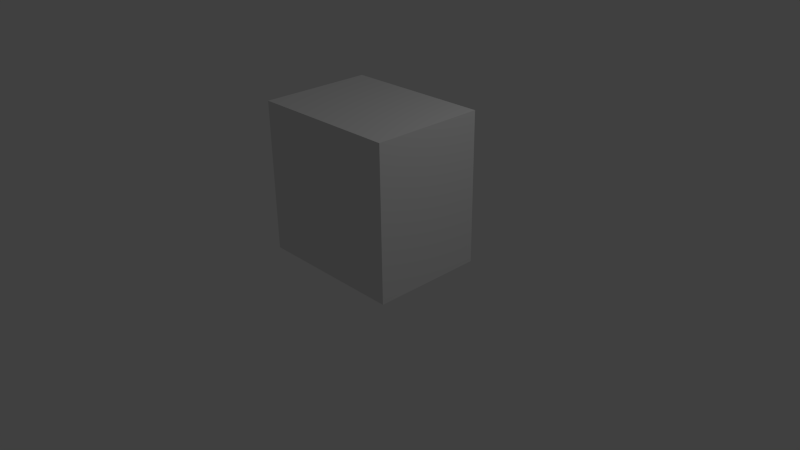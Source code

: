 # Source: PortalCube.blend  (saved by Blender 2.76.0; exported with 4.5.12 LTS)
import bpy
from mathutils import Matrix  # noqa: F401  (used for matrix-valued properties, if any)

bpy.ops.wm.read_factory_settings(use_empty=True)
scene = bpy.context.scene
scene.name = 'Scene'

# ---- collections
col_collection_1 = bpy.data.collections.new('Collection 1'); scene.collection.children.link(col_collection_1)

# ---- materials (node trees are filled in below, after node groups)
mat_material = bpy.data.materials.new('Material')
mat_material.alpha_threshold = 0.0
mat_material.use_transparent_shadow = False
mat_material.roughness = 0.5
mat_material.line_color = (0.0, 0.0, 0.0, 1.0)

# ---- material node trees

# ---- world
world_world = bpy.data.worlds.new('World'); scene.world = world_world
world_world.color = (0.05088, 0.05088, 0.05088)
world_world.use_sun_shadow = False
world_world.sun_shadow_jitter_overblur = 0.0
world_world.cycles.sampling_method = 'MANUAL'
world_world.cycles.sample_map_resolution = 256

# ---- cameras
cam_camera = bpy.data.cameras.new('Camera')
cam_camera.clip_end = 100.0
cam_camera.lens = 35.0
cam_camera.sensor_width = 32.0
cam_camera.sensor_height = 18.0
cam_camera.ortho_scale = 7.314
cam_camera.dof.focus_distance = 0.0
cam_camera.dof.aperture_fstop = 128.0

# ---- lights
light_lamp = bpy.data.lights.new('Lamp', 'POINT')
light_lamp.transmission_factor = 0.0
light_lamp.cutoff_distance = 30.0
light_lamp.energy = 100.0
light_lamp.shadow_buffer_clip_start = 1.001
light_lamp.shadow_soft_size = 0.1
light_lamp.shadow_maximum_resolution = 0.006
light_lamp.use_absolute_resolution = True
light_lamp.cycles.use_multiple_importance_sampling = False

# ---- meshes
me_cube = bpy.data.meshes.new('Cube')
me_cube.from_pydata([(-0.7499, 1.0, 2.0), (-0.7499, -1.0, 2.0), (0.7501, -1.0, 2.0), (0.7501, 1.0, 2.0), (-0.7501, 1.0, 0.0001043), (-0.7501, -1.0, 0.0001045), (0.7499, -1.0, -0.0001043), (0.7499, 1.0, -0.0001045)], [], [(0, 1, 5, 4), (1, 2, 6, 5), (2, 3, 7, 6), (4, 7, 3, 0), (0, 3, 2, 1)])
me_cube.materials.append(mat_material)
me_cube.use_remesh_preserve_volume = False
me_cube.use_remesh_preserve_attributes = False
me_cube.use_mirror_vertex_groups = False
me_cube.update()

# ---- objects
ob_portalcube = bpy.data.objects.new('PortalCube', me_cube)
ob_lamp = bpy.data.objects.new('Lamp', light_lamp)
ob_camera = bpy.data.objects.new('Camera', cam_camera)

# ---- transforms, parenting, visibility, modifiers, constraints
ob_portalcube.location = (0.0, 0.0, 0.0)
ob_portalcube.rotation_euler = (0.0, -0.0, 1.571)
ob_portalcube.lock_rotations_4d = False
ob_portalcube.empty_display_type = 'ARROWS'
ob_portalcube.lineart.crease_threshold = 0.0
ob_lamp.location = (4.076, 1.005, 5.904)
ob_lamp.rotation_euler = (0.6503, 0.05522, 1.866)
ob_lamp.lock_rotations_4d = False
ob_lamp.empty_display_type = 'ARROWS'
ob_lamp.color = (0.0, 0.0, 0.0, 0.0)
ob_lamp.lineart.crease_threshold = 0.0
ob_camera.location = (7.481, -6.508, 5.344)
ob_camera.rotation_euler = (1.109, 0.01082, 0.8149)
ob_camera.lock_rotations_4d = False
ob_camera.empty_display_type = 'ARROWS'
ob_camera.color = (0.0, 0.0, 0.0, 0.0)
ob_camera.display_type = 'WIRE'
ob_camera.lineart.crease_threshold = 0.0

# ---- collection membership
col_collection_1.objects.link(ob_portalcube)
col_collection_1.objects.link(ob_lamp)
col_collection_1.objects.link(ob_camera)

# ---- scene / render settings (as saved in the file)
scene.camera = ob_camera
scene.frame_start = 1; scene.frame_end = 250; scene.frame_set(1)
scene.render.engine = 'BLENDER_EEVEE_NEXT'
scene.render.resolution_percentage = 50
scene.render.dither_intensity = 0.0
scene.cycles.use_denoising = False
scene.cycles.samples = 10
scene.cycles.sampling_pattern = 'TABULATED_SOBOL'
scene.cycles.light_sampling_threshold = 0.0
scene.cycles.use_adaptive_sampling = False
scene.cycles.use_light_tree = False
scene.cycles.blur_glossy = 0.0
scene.cycles.pixel_filter_type = 'GAUSSIAN'
scene.cycles.sample_clamp_indirect = 0.0
scene.view_settings.view_transform = 'Standard'
bpy.context.view_layer.update()
